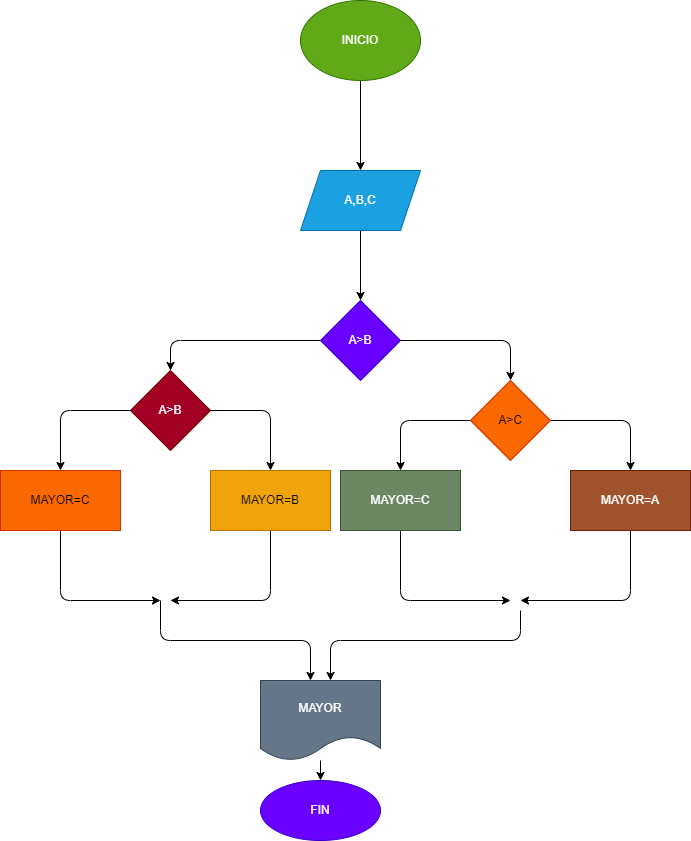

The diagram above was exported from draw.io. Its source (the exported page's mxGraphModel, read from the mxfile embedded in the PNG):
<mxGraphModel dx="1391" dy="222" grid="1" gridSize="10" guides="1" tooltips="1" connect="1" arrows="1" fold="1" page="1" pageScale="1" pageWidth="827" pageHeight="1169" math="0" shadow="0">
  <root>
    <mxCell id="0" />
    <mxCell id="1" parent="0" />
    <mxCell id="4" value="" style="edgeStyle=none;html=1;" edge="1" parent="1" source="2" target="3">
      <mxGeometry relative="1" as="geometry" />
    </mxCell>
    <mxCell id="2" value="INICIO" style="ellipse;whiteSpace=wrap;html=1;fillColor=#60a917;fontColor=#ffffff;strokeColor=#2D7600;" vertex="1" parent="1">
      <mxGeometry x="230" y="80" width="120" height="80" as="geometry" />
    </mxCell>
    <mxCell id="6" value="" style="edgeStyle=none;html=1;" edge="1" parent="1" source="3" target="5">
      <mxGeometry relative="1" as="geometry" />
    </mxCell>
    <mxCell id="3" value="A,B,C" style="shape=parallelogram;perimeter=parallelogramPerimeter;whiteSpace=wrap;html=1;fixedSize=1;fillColor=#1ba1e2;fontColor=#ffffff;strokeColor=#006EAF;" vertex="1" parent="1">
      <mxGeometry x="230" y="250" width="120" height="60" as="geometry" />
    </mxCell>
    <mxCell id="8" value="" style="edgeStyle=none;html=1;" edge="1" parent="1" source="5" target="7">
      <mxGeometry relative="1" as="geometry">
        <Array as="points">
          <mxPoint x="440" y="420" />
        </Array>
      </mxGeometry>
    </mxCell>
    <mxCell id="16" value="" style="edgeStyle=none;html=1;" edge="1" parent="1" source="5" target="15">
      <mxGeometry relative="1" as="geometry">
        <Array as="points">
          <mxPoint x="100" y="420" />
        </Array>
      </mxGeometry>
    </mxCell>
    <mxCell id="5" value="A&amp;gt;B" style="rhombus;whiteSpace=wrap;html=1;fillColor=#6a00ff;fontColor=#ffffff;strokeColor=#3700CC;" vertex="1" parent="1">
      <mxGeometry x="250" y="380" width="80" height="80" as="geometry" />
    </mxCell>
    <mxCell id="12" value="" style="edgeStyle=none;html=1;" edge="1" parent="1" source="7" target="11">
      <mxGeometry relative="1" as="geometry">
        <Array as="points">
          <mxPoint x="330" y="500" />
        </Array>
      </mxGeometry>
    </mxCell>
    <mxCell id="14" value="" style="edgeStyle=none;html=1;" edge="1" parent="1" source="7" target="13">
      <mxGeometry relative="1" as="geometry">
        <Array as="points">
          <mxPoint x="560" y="500" />
        </Array>
      </mxGeometry>
    </mxCell>
    <mxCell id="7" value="A&amp;gt;C" style="rhombus;whiteSpace=wrap;html=1;fillColor=#fa6800;fontColor=#000000;strokeColor=#C73500;" vertex="1" parent="1">
      <mxGeometry x="400" y="460" width="80" height="80" as="geometry" />
    </mxCell>
    <mxCell id="26" style="edgeStyle=none;html=1;exitX=0.5;exitY=1;exitDx=0;exitDy=0;" edge="1" parent="1" source="11">
      <mxGeometry relative="1" as="geometry">
        <mxPoint x="440" y="680" as="targetPoint" />
        <Array as="points">
          <mxPoint x="330" y="680" />
        </Array>
      </mxGeometry>
    </mxCell>
    <mxCell id="11" value="MAYOR=C" style="whiteSpace=wrap;html=1;fillColor=#6d8764;fontColor=#ffffff;strokeColor=#3A5431;" vertex="1" parent="1">
      <mxGeometry x="270" y="550" width="120" height="60" as="geometry" />
    </mxCell>
    <mxCell id="27" style="edgeStyle=none;html=1;exitX=0.5;exitY=1;exitDx=0;exitDy=0;" edge="1" parent="1" source="13">
      <mxGeometry relative="1" as="geometry">
        <mxPoint x="450" y="680" as="targetPoint" />
        <Array as="points">
          <mxPoint x="560" y="680" />
        </Array>
      </mxGeometry>
    </mxCell>
    <mxCell id="13" value="MAYOR=A" style="whiteSpace=wrap;html=1;fillColor=#a0522d;fontColor=#ffffff;strokeColor=#6D1F00;" vertex="1" parent="1">
      <mxGeometry x="500" y="550" width="120" height="60" as="geometry" />
    </mxCell>
    <mxCell id="18" value="" style="edgeStyle=none;html=1;" edge="1" parent="1" source="15" target="17">
      <mxGeometry relative="1" as="geometry">
        <Array as="points">
          <mxPoint x="200" y="490" />
        </Array>
      </mxGeometry>
    </mxCell>
    <mxCell id="22" value="" style="edgeStyle=none;html=1;" edge="1" parent="1" source="15" target="21">
      <mxGeometry relative="1" as="geometry">
        <Array as="points">
          <mxPoint x="-10" y="490" />
        </Array>
      </mxGeometry>
    </mxCell>
    <mxCell id="15" value="A&amp;gt;B" style="rhombus;whiteSpace=wrap;html=1;fillColor=#a20025;fontColor=#ffffff;strokeColor=#6F0000;" vertex="1" parent="1">
      <mxGeometry x="60" y="450" width="80" height="80" as="geometry" />
    </mxCell>
    <mxCell id="25" style="edgeStyle=none;html=1;exitX=0.5;exitY=1;exitDx=0;exitDy=0;" edge="1" parent="1" source="17">
      <mxGeometry relative="1" as="geometry">
        <mxPoint x="100" y="680" as="targetPoint" />
        <Array as="points">
          <mxPoint x="200" y="680" />
        </Array>
      </mxGeometry>
    </mxCell>
    <mxCell id="17" value="MAYOR=B" style="whiteSpace=wrap;html=1;fillColor=#f0a30a;fontColor=#000000;strokeColor=#BD7000;" vertex="1" parent="1">
      <mxGeometry x="140" y="550" width="120" height="60" as="geometry" />
    </mxCell>
    <mxCell id="24" style="edgeStyle=none;html=1;exitX=0.5;exitY=1;exitDx=0;exitDy=0;" edge="1" parent="1" source="21">
      <mxGeometry relative="1" as="geometry">
        <mxPoint x="90" y="680" as="targetPoint" />
        <Array as="points">
          <mxPoint x="-10" y="680" />
        </Array>
      </mxGeometry>
    </mxCell>
    <mxCell id="21" value="MAYOR=C" style="whiteSpace=wrap;html=1;fillColor=#fa6800;fontColor=#000000;strokeColor=#C73500;" vertex="1" parent="1">
      <mxGeometry x="-70" y="550" width="120" height="60" as="geometry" />
    </mxCell>
    <mxCell id="28" value="" style="endArrow=classic;html=1;" edge="1" parent="1">
      <mxGeometry width="50" height="50" relative="1" as="geometry">
        <mxPoint x="90" y="680" as="sourcePoint" />
        <mxPoint x="240" y="760" as="targetPoint" />
        <Array as="points">
          <mxPoint x="90" y="720" />
          <mxPoint x="240" y="720" />
        </Array>
      </mxGeometry>
    </mxCell>
    <mxCell id="29" value="" style="endArrow=classic;html=1;" edge="1" parent="1">
      <mxGeometry width="50" height="50" relative="1" as="geometry">
        <mxPoint x="450" y="690" as="sourcePoint" />
        <mxPoint x="260" y="760" as="targetPoint" />
        <Array as="points">
          <mxPoint x="450" y="720" />
          <mxPoint x="260" y="720" />
        </Array>
      </mxGeometry>
    </mxCell>
    <mxCell id="33" value="" style="edgeStyle=none;html=1;" edge="1" parent="1" source="30" target="32">
      <mxGeometry relative="1" as="geometry" />
    </mxCell>
    <mxCell id="30" value="MAYOR" style="shape=document;whiteSpace=wrap;html=1;boundedLbl=1;fillColor=#647687;strokeColor=#314354;fontColor=#ffffff;" vertex="1" parent="1">
      <mxGeometry x="190" y="760" width="120" height="80" as="geometry" />
    </mxCell>
    <mxCell id="32" value="FIN" style="ellipse;whiteSpace=wrap;html=1;fillColor=#6a00ff;fontColor=#ffffff;strokeColor=#3700CC;" vertex="1" parent="1">
      <mxGeometry x="190" y="860" width="120" height="60" as="geometry" />
    </mxCell>
  </root>
</mxGraphModel>